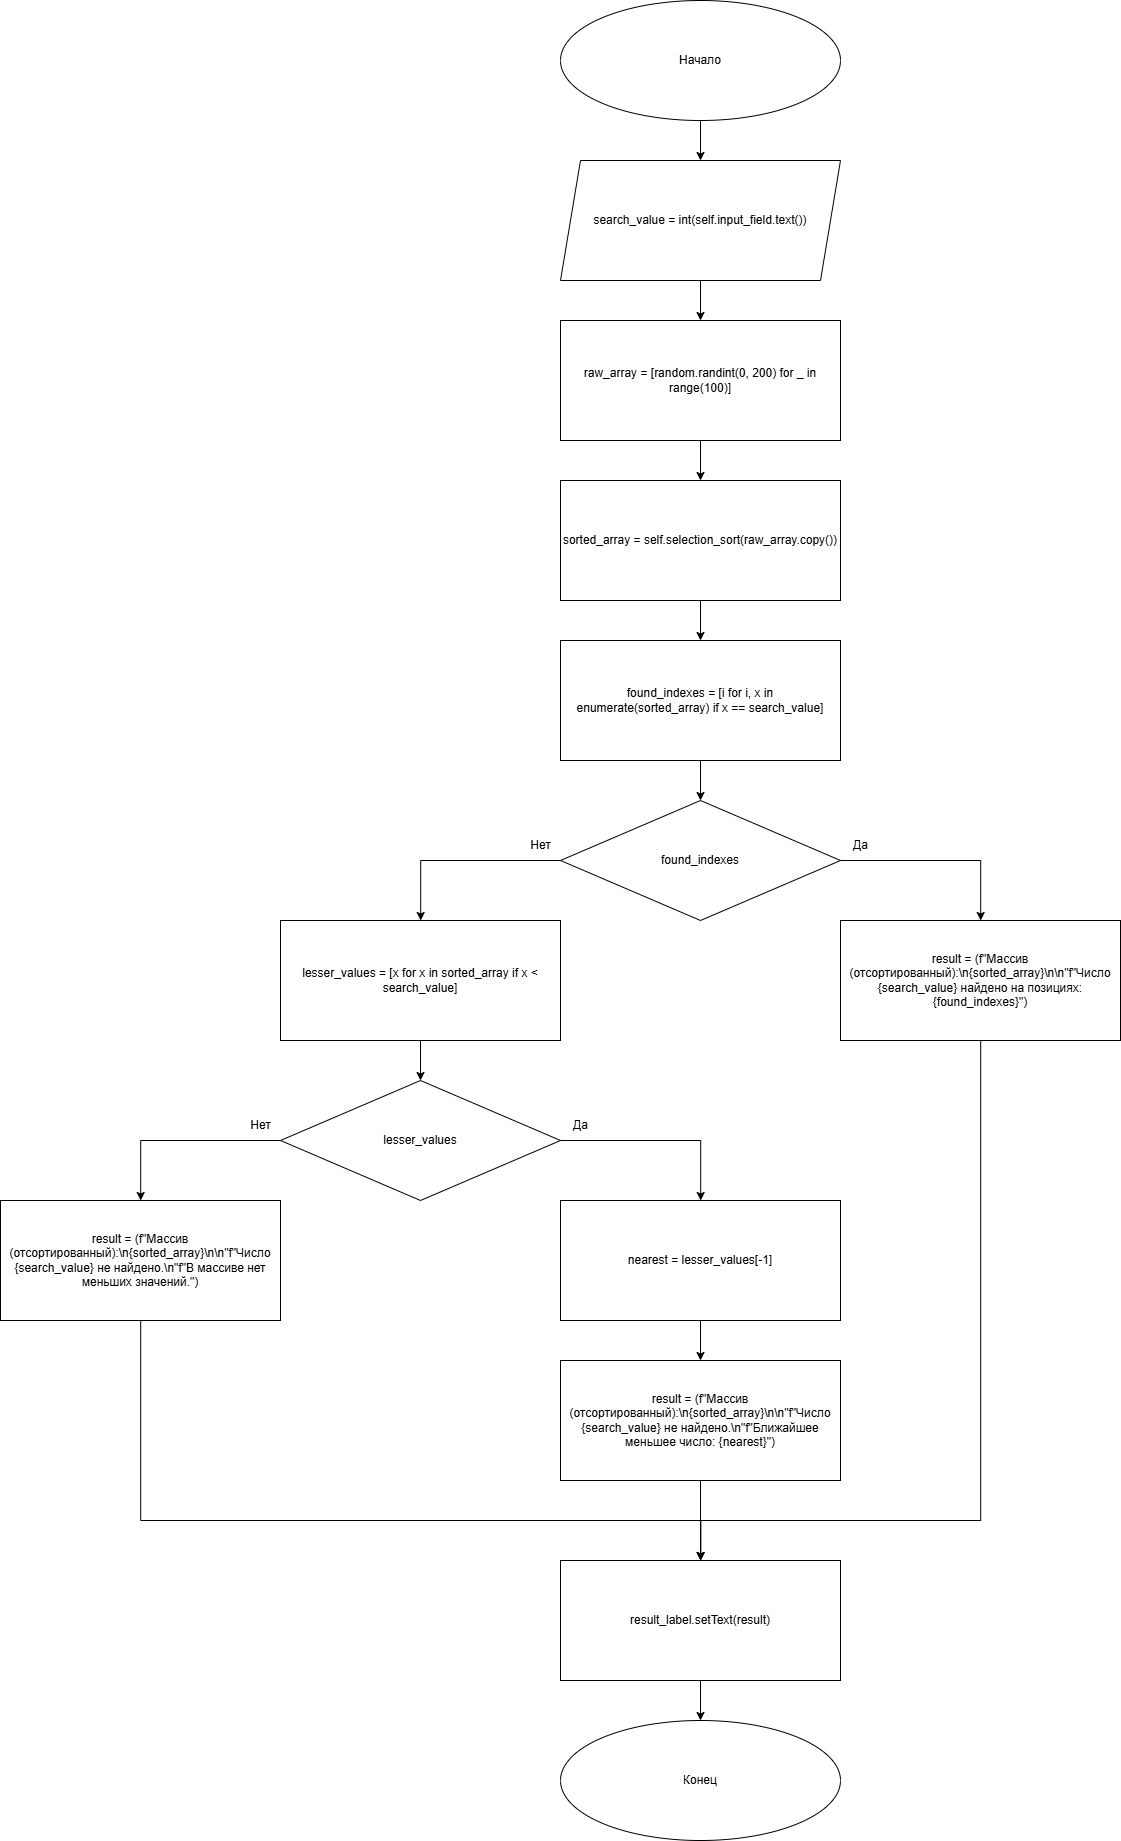

The diagram above was exported from draw.io. Its source (the exported page's mxGraphModel, read from the mxfile embedded in the PNG):
<mxGraphModel dx="4527" dy="1932" grid="1" gridSize="10" guides="1" tooltips="1" connect="1" arrows="1" fold="1" page="1" pageScale="1" pageWidth="827" pageHeight="1169" math="0" shadow="0">
  <root>
    <mxCell id="0" />
    <mxCell id="1" parent="0" />
    <mxCell id="52zCS4NJhIUmiL9ipD0c-193" value="" style="edgeStyle=orthogonalEdgeStyle;rounded=0;orthogonalLoop=1;jettySize=auto;html=1;" edge="1" parent="1" source="52zCS4NJhIUmiL9ipD0c-165" target="52zCS4NJhIUmiL9ipD0c-166">
      <mxGeometry relative="1" as="geometry" />
    </mxCell>
    <mxCell id="52zCS4NJhIUmiL9ipD0c-165" value="Начало" style="ellipse;whiteSpace=wrap;html=1;" vertex="1" parent="1">
      <mxGeometry x="200" y="40" width="280" height="120" as="geometry" />
    </mxCell>
    <mxCell id="52zCS4NJhIUmiL9ipD0c-194" style="edgeStyle=orthogonalEdgeStyle;rounded=0;orthogonalLoop=1;jettySize=auto;html=1;" edge="1" parent="1" source="52zCS4NJhIUmiL9ipD0c-166" target="52zCS4NJhIUmiL9ipD0c-167">
      <mxGeometry relative="1" as="geometry" />
    </mxCell>
    <UserObject label="search_value = int(self.input_field.text())" link="search_value = int(self.input_field.text())" id="52zCS4NJhIUmiL9ipD0c-166">
      <mxCell style="shape=parallelogram;perimeter=parallelogramPerimeter;whiteSpace=wrap;html=1;fixedSize=1;" vertex="1" parent="1">
        <mxGeometry x="200" y="200" width="280" height="120" as="geometry" />
      </mxCell>
    </UserObject>
    <mxCell id="52zCS4NJhIUmiL9ipD0c-190" style="edgeStyle=orthogonalEdgeStyle;rounded=0;orthogonalLoop=1;jettySize=auto;html=1;" edge="1" parent="1" source="52zCS4NJhIUmiL9ipD0c-167" target="52zCS4NJhIUmiL9ipD0c-168">
      <mxGeometry relative="1" as="geometry" />
    </mxCell>
    <mxCell id="52zCS4NJhIUmiL9ipD0c-167" value="raw_array = [random.randint(0, 200) for _ in range(100)]" style="rounded=0;whiteSpace=wrap;html=1;" vertex="1" parent="1">
      <mxGeometry x="200" y="360" width="280" height="120" as="geometry" />
    </mxCell>
    <mxCell id="52zCS4NJhIUmiL9ipD0c-191" style="edgeStyle=orthogonalEdgeStyle;rounded=0;orthogonalLoop=1;jettySize=auto;html=1;" edge="1" parent="1" source="52zCS4NJhIUmiL9ipD0c-168" target="52zCS4NJhIUmiL9ipD0c-169">
      <mxGeometry relative="1" as="geometry" />
    </mxCell>
    <UserObject label="sorted_array = self.selection_sort(raw_array.copy())" link="sorted_array = self.selection_sort(raw_array.copy())" id="52zCS4NJhIUmiL9ipD0c-168">
      <mxCell style="rounded=0;whiteSpace=wrap;html=1;" vertex="1" parent="1">
        <mxGeometry x="200" y="520" width="280" height="120" as="geometry" />
      </mxCell>
    </UserObject>
    <mxCell id="52zCS4NJhIUmiL9ipD0c-192" style="edgeStyle=orthogonalEdgeStyle;rounded=0;orthogonalLoop=1;jettySize=auto;html=1;" edge="1" parent="1" source="52zCS4NJhIUmiL9ipD0c-169" target="52zCS4NJhIUmiL9ipD0c-170">
      <mxGeometry relative="1" as="geometry" />
    </mxCell>
    <mxCell id="52zCS4NJhIUmiL9ipD0c-169" value="found_indexes = [i for i, x in enumerate(sorted_array) if x == search_value]" style="rounded=0;whiteSpace=wrap;html=1;" vertex="1" parent="1">
      <mxGeometry x="200" y="680" width="280" height="120" as="geometry" />
    </mxCell>
    <mxCell id="52zCS4NJhIUmiL9ipD0c-177" style="edgeStyle=orthogonalEdgeStyle;rounded=0;orthogonalLoop=1;jettySize=auto;html=1;" edge="1" parent="1" source="52zCS4NJhIUmiL9ipD0c-170" target="52zCS4NJhIUmiL9ipD0c-171">
      <mxGeometry relative="1" as="geometry">
        <Array as="points">
          <mxPoint x="620" y="900" />
        </Array>
      </mxGeometry>
    </mxCell>
    <mxCell id="52zCS4NJhIUmiL9ipD0c-178" style="edgeStyle=orthogonalEdgeStyle;rounded=0;orthogonalLoop=1;jettySize=auto;html=1;" edge="1" parent="1" source="52zCS4NJhIUmiL9ipD0c-170" target="52zCS4NJhIUmiL9ipD0c-172">
      <mxGeometry relative="1" as="geometry">
        <Array as="points">
          <mxPoint x="60" y="900" />
        </Array>
      </mxGeometry>
    </mxCell>
    <mxCell id="52zCS4NJhIUmiL9ipD0c-170" value="found_indexes" style="rhombus;whiteSpace=wrap;html=1;" vertex="1" parent="1">
      <mxGeometry x="200" y="840" width="280" height="120" as="geometry" />
    </mxCell>
    <mxCell id="52zCS4NJhIUmiL9ipD0c-189" style="edgeStyle=orthogonalEdgeStyle;rounded=0;orthogonalLoop=1;jettySize=auto;html=1;" edge="1" parent="1" source="52zCS4NJhIUmiL9ipD0c-171" target="52zCS4NJhIUmiL9ipD0c-183">
      <mxGeometry relative="1" as="geometry">
        <Array as="points">
          <mxPoint x="620" y="1560" />
          <mxPoint x="340" y="1560" />
        </Array>
      </mxGeometry>
    </mxCell>
    <mxCell id="52zCS4NJhIUmiL9ipD0c-171" value="result = (f&quot;Массив (отсортированный):\n{sorted_array}\n\n&quot;f&quot;Число {search_value} найдено на позициях:{found_indexes}&quot;)" style="rounded=0;whiteSpace=wrap;html=1;" vertex="1" parent="1">
      <mxGeometry x="480" y="960" width="280" height="120" as="geometry" />
    </mxCell>
    <mxCell id="52zCS4NJhIUmiL9ipD0c-179" style="edgeStyle=orthogonalEdgeStyle;rounded=0;orthogonalLoop=1;jettySize=auto;html=1;" edge="1" parent="1" source="52zCS4NJhIUmiL9ipD0c-172" target="52zCS4NJhIUmiL9ipD0c-173">
      <mxGeometry relative="1" as="geometry" />
    </mxCell>
    <mxCell id="52zCS4NJhIUmiL9ipD0c-172" value="lesser_values = [x for x in sorted_array if x &lt; search_value]" style="rounded=0;whiteSpace=wrap;html=1;" vertex="1" parent="1">
      <mxGeometry x="-80" y="960" width="280" height="120" as="geometry" />
    </mxCell>
    <mxCell id="52zCS4NJhIUmiL9ipD0c-180" style="edgeStyle=orthogonalEdgeStyle;rounded=0;orthogonalLoop=1;jettySize=auto;html=1;" edge="1" parent="1" source="52zCS4NJhIUmiL9ipD0c-173" target="52zCS4NJhIUmiL9ipD0c-174">
      <mxGeometry relative="1" as="geometry">
        <Array as="points">
          <mxPoint x="340" y="1180" />
        </Array>
      </mxGeometry>
    </mxCell>
    <mxCell id="52zCS4NJhIUmiL9ipD0c-181" style="edgeStyle=orthogonalEdgeStyle;rounded=0;orthogonalLoop=1;jettySize=auto;html=1;" edge="1" parent="1" source="52zCS4NJhIUmiL9ipD0c-173" target="52zCS4NJhIUmiL9ipD0c-176">
      <mxGeometry relative="1" as="geometry">
        <Array as="points">
          <mxPoint x="-220" y="1180" />
        </Array>
      </mxGeometry>
    </mxCell>
    <mxCell id="52zCS4NJhIUmiL9ipD0c-173" value="lesser_values" style="rhombus;whiteSpace=wrap;html=1;" vertex="1" parent="1">
      <mxGeometry x="-80" y="1120" width="280" height="120" as="geometry" />
    </mxCell>
    <mxCell id="52zCS4NJhIUmiL9ipD0c-182" style="edgeStyle=orthogonalEdgeStyle;rounded=0;orthogonalLoop=1;jettySize=auto;html=1;" edge="1" parent="1" source="52zCS4NJhIUmiL9ipD0c-174" target="52zCS4NJhIUmiL9ipD0c-175">
      <mxGeometry relative="1" as="geometry" />
    </mxCell>
    <mxCell id="52zCS4NJhIUmiL9ipD0c-174" value="nearest = lesser_values[-1]" style="rounded=0;whiteSpace=wrap;html=1;" vertex="1" parent="1">
      <mxGeometry x="200" y="1240" width="280" height="120" as="geometry" />
    </mxCell>
    <mxCell id="52zCS4NJhIUmiL9ipD0c-186" style="edgeStyle=orthogonalEdgeStyle;rounded=0;orthogonalLoop=1;jettySize=auto;html=1;" edge="1" parent="1" source="52zCS4NJhIUmiL9ipD0c-175" target="52zCS4NJhIUmiL9ipD0c-183">
      <mxGeometry relative="1" as="geometry" />
    </mxCell>
    <mxCell id="52zCS4NJhIUmiL9ipD0c-175" value="result = (f&quot;Массив (отсортированный):\n{sorted_array}\n\n&quot;f&quot;Число {search_value} не найдено.\n&quot;f&quot;Ближайшее меньшее число: {nearest}&quot;)" style="rounded=0;whiteSpace=wrap;html=1;" vertex="1" parent="1">
      <mxGeometry x="200" y="1400" width="280" height="120" as="geometry" />
    </mxCell>
    <mxCell id="52zCS4NJhIUmiL9ipD0c-187" style="edgeStyle=orthogonalEdgeStyle;rounded=0;orthogonalLoop=1;jettySize=auto;html=1;" edge="1" parent="1" source="52zCS4NJhIUmiL9ipD0c-176" target="52zCS4NJhIUmiL9ipD0c-183">
      <mxGeometry relative="1" as="geometry">
        <Array as="points">
          <mxPoint x="-220" y="1560" />
          <mxPoint x="340" y="1560" />
        </Array>
      </mxGeometry>
    </mxCell>
    <mxCell id="52zCS4NJhIUmiL9ipD0c-176" value="result = (f&quot;Массив (отсортированный):\n{sorted_array}\n\n&quot;f&quot;Число {search_value} не найдено.\n&quot;f&quot;В массиве нет меньших значений.&quot;)" style="rounded=0;whiteSpace=wrap;html=1;" vertex="1" parent="1">
      <mxGeometry x="-360" y="1240" width="280" height="120" as="geometry" />
    </mxCell>
    <mxCell id="52zCS4NJhIUmiL9ipD0c-185" style="edgeStyle=orthogonalEdgeStyle;rounded=0;orthogonalLoop=1;jettySize=auto;html=1;" edge="1" parent="1" source="52zCS4NJhIUmiL9ipD0c-183" target="52zCS4NJhIUmiL9ipD0c-184">
      <mxGeometry relative="1" as="geometry" />
    </mxCell>
    <mxCell id="52zCS4NJhIUmiL9ipD0c-183" value="result_label.setText(result)" style="rounded=0;whiteSpace=wrap;html=1;" vertex="1" parent="1">
      <mxGeometry x="200" y="1600" width="280" height="120" as="geometry" />
    </mxCell>
    <mxCell id="52zCS4NJhIUmiL9ipD0c-184" value="Конец" style="ellipse;whiteSpace=wrap;html=1;" vertex="1" parent="1">
      <mxGeometry x="200" y="1760" width="280" height="120" as="geometry" />
    </mxCell>
    <mxCell id="52zCS4NJhIUmiL9ipD0c-195" value="Да" style="text;html=1;align=center;verticalAlign=middle;resizable=0;points=[];autosize=1;strokeColor=none;fillColor=none;" vertex="1" parent="1">
      <mxGeometry x="480" y="870" width="40" height="30" as="geometry" />
    </mxCell>
    <mxCell id="52zCS4NJhIUmiL9ipD0c-196" value="Нет" style="text;html=1;align=center;verticalAlign=middle;resizable=0;points=[];autosize=1;strokeColor=none;fillColor=none;" vertex="1" parent="1">
      <mxGeometry x="160" y="870" width="40" height="30" as="geometry" />
    </mxCell>
    <mxCell id="52zCS4NJhIUmiL9ipD0c-197" value="Да" style="text;html=1;align=center;verticalAlign=middle;resizable=0;points=[];autosize=1;strokeColor=none;fillColor=none;" vertex="1" parent="1">
      <mxGeometry x="200" y="1150" width="40" height="30" as="geometry" />
    </mxCell>
    <mxCell id="52zCS4NJhIUmiL9ipD0c-198" value="Нет" style="text;html=1;align=center;verticalAlign=middle;resizable=0;points=[];autosize=1;strokeColor=none;fillColor=none;" vertex="1" parent="1">
      <mxGeometry x="-120" y="1150" width="40" height="30" as="geometry" />
    </mxCell>
  </root>
</mxGraphModel>